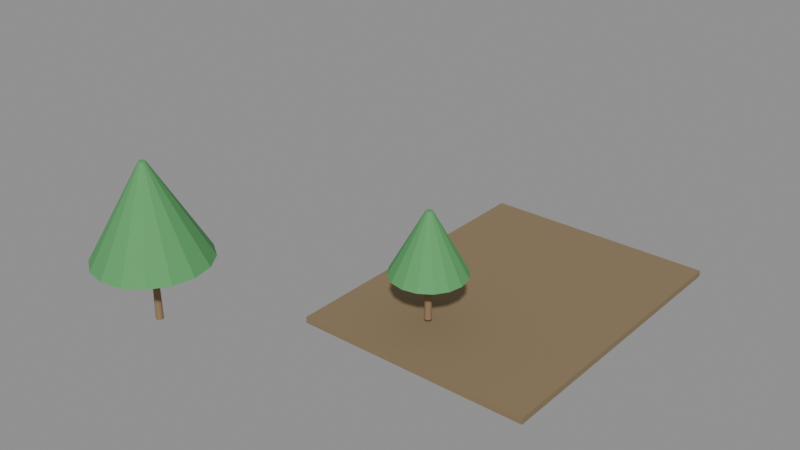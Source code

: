# Source: e0327_after.blend  (saved by Blender 5.2.44; exported with 4.5.12 LTS)
import bpy
from mathutils import Matrix  # noqa: F401  (used for matrix-valued properties, if any)

bpy.ops.wm.read_factory_settings(use_empty=True)
scene = bpy.context.scene
scene.name = 'Scene'

# ---- materials (node trees are filled in below, after node groups)
mat_cesped = bpy.data.materials.new('Cesped')
mat_madera_tronco = bpy.data.materials.new('Madera_Tronco')
mat_follaje = bpy.data.materials.new('Follaje')

# ---- material node trees
mat_cesped.use_nodes = True; mat_cesped.node_tree.nodes.clear()
_N = mat_cesped.node_tree.nodes; _L = mat_cesped.node_tree.links
n0 = _N.new('ShaderNodeBsdfPrincipled'); n0.name = 'Principled BSDF'; n0.location = (-200, 100)
n0.inputs[0].default_value = (0.25, 0.18, 0.1, 1.0)
n0.inputs[2].default_value = 0.9
n0.inputs[3].default_value = 1.45
n0.inputs[10].default_value = 0.005
n1 = _N.new('ShaderNodeOutputMaterial'); n1.name = 'Material Output'; n1.location = (200, 100)
_L.new(n0.outputs[0], n1.inputs[0])
n1.is_active_output = True
mat_madera_tronco.use_nodes = True; mat_madera_tronco.node_tree.nodes.clear()
_N = mat_madera_tronco.node_tree.nodes; _L = mat_madera_tronco.node_tree.links
n0 = _N.new('ShaderNodeBsdfPrincipled'); n0.name = 'Principled BSDF'; n0.location = (-200, 100)
n0.inputs[0].default_value = (0.28, 0.18, 0.1, 1.0)
n0.inputs[2].default_value = 0.9
n0.inputs[3].default_value = 1.45
n0.inputs[10].default_value = 0.005
n1 = _N.new('ShaderNodeOutputMaterial'); n1.name = 'Material Output'; n1.location = (200, 100)
_L.new(n0.outputs[0], n1.inputs[0])
n1.is_active_output = True
mat_follaje.use_nodes = True; mat_follaje.node_tree.nodes.clear()
_N = mat_follaje.node_tree.nodes; _L = mat_follaje.node_tree.links
n0 = _N.new('ShaderNodeBsdfPrincipled'); n0.name = 'Principled BSDF'; n0.location = (-200, 100)
n0.inputs[0].default_value = (0.1, 0.35, 0.12, 1.0)
n0.inputs[2].default_value = 0.8
n0.inputs[3].default_value = 1.45
n0.inputs[10].default_value = 0.005
n1 = _N.new('ShaderNodeOutputMaterial'); n1.name = 'Material Output'; n1.location = (200, 100)
_L.new(n0.outputs[0], n1.inputs[0])
n1.is_active_output = True

# ---- meshes
me_cesped_jardin_cuerpo_mesh = bpy.data.meshes.new('Cesped_Jardin_Cuerpo_mesh')
me_cesped_jardin_cuerpo_mesh.from_pydata([(0.0, 0.0, 0.0), (7.68, 0.0, 0.0), (7.68, 10.0, 0.0), (0.0, 10.0, 0.0), (0.0, 0.0, 0.2), (7.68, 0.0, 0.2), (7.68, 10.0, 0.2), (0.0, 10.0, 0.2)], [], [(0, 1, 2, 3), (4, 5, 6, 7), (0, 1, 5, 4), (1, 2, 6, 5), (2, 3, 7, 6), (3, 0, 4, 7)])
me_cesped_jardin_cuerpo_mesh.materials.append(mat_cesped)
me_cesped_jardin_cuerpo_mesh.update()
me_arbol_grande_tronco_mesh = bpy.data.meshes.new('Arbol_Grande_Tronco_mesh')
me_arbol_grande_tronco_mesh.from_pydata([(0.0, 0.12, 0.0), (0.0, 0.084, 2.0), (0.06, 0.1039, 0.0), (0.042, 0.07275, 2.0), (0.1039, 0.06, 0.0), (0.07275, 0.042, 2.0), (0.12, 0.0, 0.0), (0.084, 0.0, 2.0), (0.1039, -0.06, 0.0), (0.07275, -0.042, 2.0), (0.06, -0.1039, 0.0), (0.042, -0.07275, 2.0), (0.0, -0.12, 0.0), (0.0, -0.084, 2.0), (-0.06, -0.1039, 0.0), (-0.042, -0.07275, 2.0), (-0.1039, -0.06, 0.0), (-0.07275, -0.042, 2.0), (-0.12, 0.0, 0.0), (-0.084, 0.0, 2.0), (-0.1039, 0.06, 0.0), (-0.07275, 0.042, 2.0), (-0.06, 0.1039, 0.0), (-0.042, 0.07275, 2.0)], [], [(0, 1, 3, 2), (2, 3, 5, 4), (4, 5, 7, 6), (6, 7, 9, 8), (8, 9, 11, 10), (10, 11, 13, 12), (12, 13, 15, 14), (14, 15, 17, 16), (16, 17, 19, 18), (18, 19, 21, 20), (3, 1, 23, 21, 19, 17, 15, 13, 11, 9, 7, 5), (20, 21, 23, 22), (22, 23, 1, 0), (0, 2, 4, 6, 8, 10, 12, 14, 16, 18, 20, 22)])
me_arbol_grande_tronco_mesh.materials.append(mat_madera_tronco)
me_arbol_grande_tronco_mesh.update()
me_arbol_grande_copa_mesh = bpy.data.meshes.new('Arbol_Grande_Copa_mesh')
me_arbol_grande_copa_mesh.from_pydata([(0.0, 1.8, 2.0), (0.0, 0.1, 5.0), (0.6888, 1.663, 2.0), (0.03827, 0.09239, 5.0), (1.273, 1.273, 2.0), (0.07071, 0.07071, 5.0), (1.663, 0.6888, 2.0), (0.09239, 0.03827, 5.0), (1.8, 0.0, 2.0), (0.1, 0.0, 5.0), (1.663, -0.6888, 2.0), (0.09239, -0.03827, 5.0), (1.273, -1.273, 2.0), (0.07071, -0.07071, 5.0), (0.6888, -1.663, 2.0), (0.03827, -0.09239, 5.0), (0.0, -1.8, 2.0), (0.0, -0.1, 5.0), (-0.6888, -1.663, 2.0), (-0.03827, -0.09239, 5.0), (-1.273, -1.273, 2.0), (-0.07071, -0.07071, 5.0), (-1.663, -0.6888, 2.0), (-0.09239, -0.03827, 5.0), (-1.8, 0.0, 2.0), (-0.1, 0.0, 5.0), (-1.663, 0.6888, 2.0), (-0.09239, 0.03827, 5.0), (-1.273, 1.273, 2.0), (-0.07071, 0.07071, 5.0), (-0.6888, 1.663, 2.0), (-0.03827, 0.09239, 5.0)], [], [(0, 1, 3, 2), (2, 3, 5, 4), (4, 5, 7, 6), (6, 7, 9, 8), (8, 9, 11, 10), (10, 11, 13, 12), (12, 13, 15, 14), (14, 15, 17, 16), (16, 17, 19, 18), (18, 19, 21, 20), (20, 21, 23, 22), (22, 23, 25, 24), (24, 25, 27, 26), (26, 27, 29, 28), (3, 1, 31, 29, 27, 25, 23, 21, 19, 17, 15, 13, 11, 9, 7, 5), (28, 29, 31, 30), (30, 31, 1, 0), (0, 2, 4, 6, 8, 10, 12, 14, 16, 18, 20, 22, 24, 26, 28, 30)])
me_arbol_grande_copa_mesh.materials.append(mat_follaje)
me_arbol_grande_copa_mesh.update()
me_arbol_pequeno_tronco_mesh = bpy.data.meshes.new('Arbol_Pequeno_Tronco_mesh')
me_arbol_pequeno_tronco_mesh.from_pydata([(0.0, 0.12, 0.0), (0.0, 0.084, 1.5), (0.06, 0.1039, 0.0), (0.042, 0.07275, 1.5), (0.1039, 0.06, 0.0), (0.07275, 0.042, 1.5), (0.12, 0.0, 0.0), (0.084, 0.0, 1.5), (0.1039, -0.06, 0.0), (0.07275, -0.042, 1.5), (0.06, -0.1039, 0.0), (0.042, -0.07275, 1.5), (0.0, -0.12, 0.0), (0.0, -0.084, 1.5), (-0.06, -0.1039, 0.0), (-0.042, -0.07275, 1.5), (-0.1039, -0.06, 0.0), (-0.07275, -0.042, 1.5), (-0.12, 0.0, 0.0), (-0.084, 0.0, 1.5), (-0.1039, 0.06, 0.0), (-0.07275, 0.042, 1.5), (-0.06, 0.1039, 0.0), (-0.042, 0.07275, 1.5)], [], [(0, 1, 3, 2), (2, 3, 5, 4), (4, 5, 7, 6), (6, 7, 9, 8), (8, 9, 11, 10), (10, 11, 13, 12), (12, 13, 15, 14), (14, 15, 17, 16), (16, 17, 19, 18), (18, 19, 21, 20), (3, 1, 23, 21, 19, 17, 15, 13, 11, 9, 7, 5), (20, 21, 23, 22), (22, 23, 1, 0), (0, 2, 4, 6, 8, 10, 12, 14, 16, 18, 20, 22)])
me_arbol_pequeno_tronco_mesh.materials.append(mat_madera_tronco)
me_arbol_pequeno_tronco_mesh.update()
me_arbol_pequeno_copa_mesh = bpy.data.meshes.new('Arbol_Pequeno_Copa_mesh')
me_arbol_pequeno_copa_mesh.from_pydata([(0.0, 1.2, 1.5), (0.0, 0.1, 3.5), (0.4592, 1.109, 1.5), (0.03827, 0.09239, 3.5), (0.8485, 0.8485, 1.5), (0.07071, 0.07071, 3.5), (1.109, 0.4592, 1.5), (0.09239, 0.03827, 3.5), (1.2, 0.0, 1.5), (0.1, 0.0, 3.5), (1.109, -0.4592, 1.5), (0.09239, -0.03827, 3.5), (0.8485, -0.8485, 1.5), (0.07071, -0.07071, 3.5), (0.4592, -1.109, 1.5), (0.03827, -0.09239, 3.5), (0.0, -1.2, 1.5), (0.0, -0.1, 3.5), (-0.4592, -1.109, 1.5), (-0.03827, -0.09239, 3.5), (-0.8485, -0.8485, 1.5), (-0.07071, -0.07071, 3.5), (-1.109, -0.4592, 1.5), (-0.09239, -0.03827, 3.5), (-1.2, 0.0, 1.5), (-0.1, 0.0, 3.5), (-1.109, 0.4592, 1.5), (-0.09239, 0.03827, 3.5), (-0.8485, 0.8485, 1.5), (-0.07071, 0.07071, 3.5), (-0.4592, 1.109, 1.5), (-0.03827, 0.09239, 3.5)], [], [(0, 1, 3, 2), (2, 3, 5, 4), (4, 5, 7, 6), (6, 7, 9, 8), (8, 9, 11, 10), (10, 11, 13, 12), (12, 13, 15, 14), (14, 15, 17, 16), (16, 17, 19, 18), (18, 19, 21, 20), (20, 21, 23, 22), (22, 23, 25, 24), (24, 25, 27, 26), (26, 27, 29, 28), (3, 1, 31, 29, 27, 25, 23, 21, 19, 17, 15, 13, 11, 9, 7, 5), (28, 29, 31, 30), (30, 31, 1, 0), (0, 2, 4, 6, 8, 10, 12, 14, 16, 18, 20, 22, 24, 26, 28, 30)])
me_arbol_pequeno_copa_mesh.materials.append(mat_follaje)
me_arbol_pequeno_copa_mesh.update()

# ---- objects
ob_cesped_jardin = bpy.data.objects.new('Cesped_Jardin', None)
ob_cesped_jardin_cuerpo = bpy.data.objects.new('Cesped_Jardin_Cuerpo', me_cesped_jardin_cuerpo_mesh)
ob_arbol_grande = bpy.data.objects.new('Arbol_Grande', None)
ob_arbol_grande_tronco = bpy.data.objects.new('Arbol_Grande_Tronco', me_arbol_grande_tronco_mesh)
ob_arbol_grande_copa = bpy.data.objects.new('Arbol_Grande_Copa', me_arbol_grande_copa_mesh)
ob_arbol_pequeno = bpy.data.objects.new('Arbol_Pequeno', None)
ob_arbol_pequeno_tronco = bpy.data.objects.new('Arbol_Pequeno_Tronco', me_arbol_pequeno_tronco_mesh)
ob_arbol_pequeno_copa = bpy.data.objects.new('Arbol_Pequeno_Copa', me_arbol_pequeno_copa_mesh)

# ---- transforms, parenting, visibility, modifiers, constraints
ob_cesped_jardin.location = (0.0, 0.0, -0.3)
ob_cesped_jardin.empty_display_type = 'ARROWS'
ob_cesped_jardin_cuerpo.parent = ob_cesped_jardin
ob_cesped_jardin_cuerpo.location = (0.0, 0.0, 0.0)
ob_arbol_grande.location = (-3.0, -3.0, 0.1)
ob_arbol_grande.empty_display_type = 'ARROWS'
ob_arbol_grande_tronco.parent = ob_arbol_grande
ob_arbol_grande_tronco.location = (0.0, 0.0, 0.0)
ob_arbol_grande_copa.parent = ob_arbol_grande
ob_arbol_grande_copa.location = (0.0, 0.0, 0.0)
ob_arbol_pequeno.location = (3.0, 2.0, 0.1)
ob_arbol_pequeno.empty_display_type = 'ARROWS'
ob_arbol_pequeno_tronco.parent = ob_arbol_pequeno
ob_arbol_pequeno_tronco.location = (0.0, 0.0, 0.0)
ob_arbol_pequeno_copa.parent = ob_arbol_pequeno
ob_arbol_pequeno_copa.location = (0.0, 0.0, 0.0)

# ---- collection membership
scene.collection.objects.link(ob_cesped_jardin)
scene.collection.objects.link(ob_cesped_jardin_cuerpo)
scene.collection.objects.link(ob_arbol_grande)
scene.collection.objects.link(ob_arbol_grande_tronco)
scene.collection.objects.link(ob_arbol_grande_copa)
scene.collection.objects.link(ob_arbol_pequeno)
scene.collection.objects.link(ob_arbol_pequeno_tronco)
scene.collection.objects.link(ob_arbol_pequeno_copa)

# ---- scene / render settings (as saved in the file)
scene.frame_start = 1; scene.frame_end = 250; scene.frame_set(1)
scene.render.engine = 'BLENDER_EEVEE_NEXT'
scene.render.bake_bias = 0.0
scene.render.bake_samples = 0
scene.render.compositor_device = 'GPU'
scene.eevee.use_volume_custom_range = False
scene.eevee.fast_gi_thickness_near = 0.1
scene.eevee.fast_gi_thickness_far = 0.0
scene.eevee.ray_tracing_options.screen_trace_thickness = 0.1
bpy.context.view_layer.update()

# ---- added for rendering (the .blend has no active camera and no usable light): camera, sun + grey world if the file has none
cam_auto = bpy.data.cameras.new('AutoCamera')
cam_auto.lens = 50.0
cam_auto.sensor_width = 36.0
cam_auto.clip_end = 1000.0
ob_auto_camera = bpy.data.objects.new('AutoCamera', cam_auto)
scene.collection.objects.link(ob_auto_camera)
ob_auto_camera.location = (20.0356, -19.7148, 17.2765)
ob_auto_camera.rotation_euler = (1.09748, -7.21219e-08, 0.694738)
scene.camera = ob_auto_camera
light_auto_sun = bpy.data.lights.new('AutoSun', 'SUN')
light_auto_sun.energy = 3.0
light_auto_sun.angle = 0.0523599
ob_auto_sun = bpy.data.objects.new('AutoSun', light_auto_sun)
scene.collection.objects.link(ob_auto_sun)
ob_auto_sun.rotation_euler = (0.872665, 0.174533, 0.523599)
if scene.world is None:
    world_auto = bpy.data.worlds.new('AutoWorld')
    world_auto.color = (0.3, 0.3, 0.3)
    scene.world = world_auto
bpy.context.view_layer.update()
